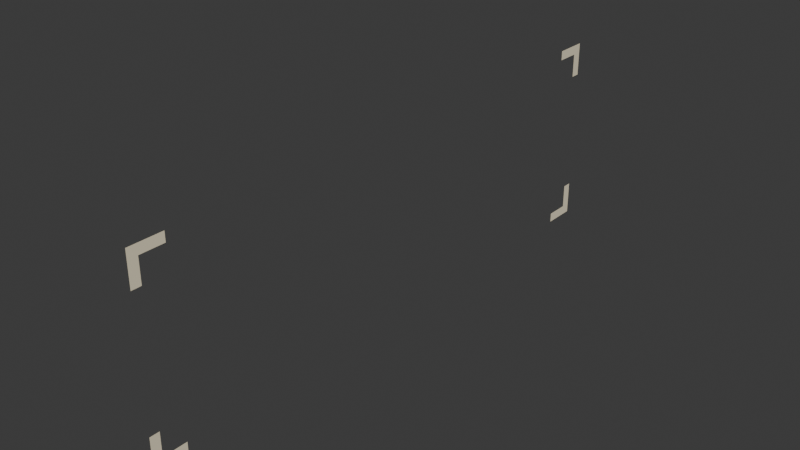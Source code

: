 # Source: selector_2l.blend  (saved by Blender 4.0.36; exported with 4.5.12 LTS)
import bpy
from mathutils import Matrix  # noqa: F401  (used for matrix-valued properties, if any)

bpy.ops.wm.read_factory_settings(use_empty=True)
scene = bpy.context.scene
scene.name = 'Scene'

# ---- collections
col_collection = bpy.data.collections.new('Collection'); scene.collection.children.link(col_collection)

# ---- materials (node trees are filled in below, after node groups)
mat_silhouette = bpy.data.materials.new('Silhouette')
mat_silhouette.use_transparent_shadow = False

# ---- material node trees
mat_silhouette.use_nodes = True; mat_silhouette.node_tree.nodes.clear()
_N = mat_silhouette.node_tree.nodes; _L = mat_silhouette.node_tree.links
n0 = _N.new('ShaderNodeBsdfPrincipled'); n0.name = 'Principled BSDF'; n0.location = (10, 300)
n0.distribution = 'GGX'
n0.subsurface_method = 'RANDOM_WALK_SKIN'
n0.inputs[0].default_value = (0.9048, 0.8148, 0.5972, 1.0)
n0.inputs[2].default_value = 1.0
n0.inputs[3].default_value = 1.45
n0.inputs[27].default_value = (0.0, 0.0, 0.0, 1.0)
n0.inputs[28].default_value = 1.0
n1 = _N.new('ShaderNodeOutputMaterial'); n1.name = 'Material Output'; n1.location = (300, 300)
_L.new(n0.outputs[0], n1.inputs[0])
n1.is_active_output = True

# ---- world
world_world = bpy.data.worlds.new('World'); scene.world = world_world
world_world.use_nodes = True; world_world.node_tree.nodes.clear()
_N = world_world.node_tree.nodes; _L = world_world.node_tree.links
n0 = _N.new('ShaderNodeOutputWorld'); n0.name = 'World Output'; n0.location = (300, 300)
n1 = _N.new('ShaderNodeBackground'); n1.name = 'Background'; n1.location = (10, 300)
n1.inputs[0].default_value = (0.05088, 0.05088, 0.05088, 1.0)
_L.new(n1.outputs[0], n0.inputs[0])
n0.is_active_output = True
world_world.color = (0.05088, 0.05088, 0.05088)
world_world.use_sun_shadow = False
world_world.sun_shadow_jitter_overblur = 0.0

# ---- meshes
me_plane_002 = bpy.data.meshes.new('Plane.002')
me_plane_002.from_pydata([(-2.0, 0.0, 0.0), (-2.0, 0.35, -1.9), (-2.0, 0.35, -2.0), (-2.0, 0.1, -0.1), (-2.0, 0.1, -0.35), (-2.0, 0.0, -0.35), (-2.0, 0.0, -1.65), (-2.0, 0.1, -1.65), (-2.0, 0.35, 0.0), (-2.0, 0.1, -1.9), (-2.0, 0.0, -2.0), (-2.0, 0.35, -0.1), (-2.0, 6.0, 0.0), (-2.0, 5.9, -0.1), (-2.0, 5.9, -0.35), (-2.0, 6.0, -0.35), (-2.0, 5.65, 0.0), (-2.0, 5.65, -0.1), (-2.0, 6.0, -2.0), (-2.0, 5.9, -1.9), (-2.0, 5.9, -1.65), (-2.0, 6.0, -1.65), (-2.0, 5.65, -2.0), (-2.0, 5.65, -1.9)], [], [(3, 11, 8, 0), (4, 3, 0, 5), (7, 6, 10, 9), (9, 10, 2, 1), (13, 12, 16, 17), (14, 15, 12, 13), (19, 23, 22, 18), (20, 19, 18, 21)])
_uv = me_plane_002.uv_layers.new(name='UVMap')
_uv.uv.foreach_set('vector', [0.03193, 0.02129, 0.03193, 0.2432, 0.0, 0.2524, 0.0, 0.0, 0.4036, 0.02129, 0.03193, 0.02129, 0.0, 0.0, 0.4063, 0.0, 0.4036, 0.02129, 0.4063, 0.0, 0.0, 0.0, 0.03193, 0.02129, 0.03193, 0.02129, 0.0, 0.0, 0.0, 0.2524, 0.03193, 0.2432, 0.03193, 0.02129, 0.0, 0.0, 0.0, 0.2524, 0.03193, 0.2432, 0.4036, 0.02129, 0.4063, 0.0, 0.0, 0.0, 0.03193, 0.02129, 0.03193, 0.02129, 0.03193, 0.2432, 0.0, 0.2524, 0.0, 0.0, 0.4036, 0.02129, 0.03193, 0.02129, 0.0, 0.0, 0.4063, 0.0])
me_plane_002.materials.append(mat_silhouette)
me_plane_002.update()

# ---- objects
ob_silhouette_r1 = bpy.data.objects.new('Silhouette r1', me_plane_002)

# ---- transforms, parenting, visibility, modifiers, constraints
ob_silhouette_r1.location = (0.0, 0.0, 0.0)

# ---- collection membership
col_collection.objects.link(ob_silhouette_r1)

# ---- scene / render settings (as saved in the file)
scene.frame_start = 1; scene.frame_end = 250; scene.frame_set(0)
scene.render.engine = 'BLENDER_EEVEE_NEXT'
scene.cycles.sampling_pattern = 'TABULATED_SOBOL'
bpy.context.view_layer.update()

# ---- added for rendering (the .blend has no active camera and no usable light): camera, sun
cam_auto = bpy.data.cameras.new('AutoCamera')
cam_auto.lens = 50.0
cam_auto.sensor_width = 36.0
cam_auto.clip_end = 1000.0
ob_auto_camera = bpy.data.objects.new('AutoCamera', cam_auto)
scene.collection.objects.link(ob_auto_camera)
ob_auto_camera.location = (3.85163, -4.02196, 3.68131)
ob_auto_camera.rotation_euler = (1.09748, -7.21219e-08, 0.694738)
scene.camera = ob_auto_camera
light_auto_sun = bpy.data.lights.new('AutoSun', 'SUN')
light_auto_sun.energy = 3.0
light_auto_sun.angle = 0.0523599
ob_auto_sun = bpy.data.objects.new('AutoSun', light_auto_sun)
scene.collection.objects.link(ob_auto_sun)
ob_auto_sun.rotation_euler = (0.872665, 0.174533, 0.523599)
bpy.context.view_layer.update()
